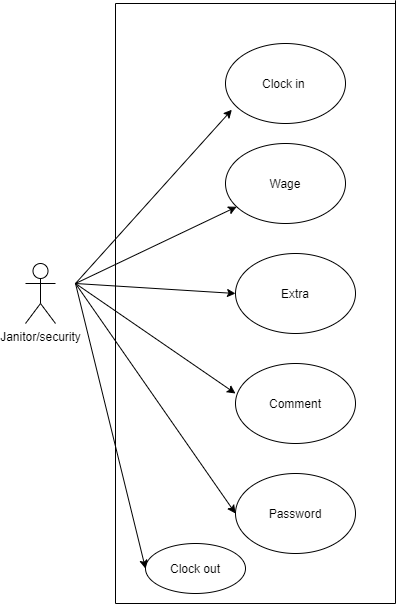

The diagram above was exported from draw.io. Its source (the exported page's mxGraphModel, read from the mxfile embedded in the PNG):
<mxGraphModel dx="868" dy="1550" grid="1" gridSize="10" guides="1" tooltips="1" connect="1" arrows="1" fold="1" page="1" pageScale="1" pageWidth="850" pageHeight="1100" math="0" shadow="0">
  <root>
    <mxCell id="0" />
    <mxCell id="1" parent="0" />
    <mxCell id="uW2-xPE3qb2e-a5zyqSP-1" value="Janitor/security" style="shape=umlActor;verticalLabelPosition=bottom;labelBackgroundColor=#ffffff;verticalAlign=top;html=1;outlineConnect=0;" parent="1" vertex="1">
      <mxGeometry x="110" y="260" width="30" height="60" as="geometry" />
    </mxCell>
    <mxCell id="uW2-xPE3qb2e-a5zyqSP-2" value="Clock in&amp;nbsp;" style="ellipse;whiteSpace=wrap;html=1;" parent="1" vertex="1">
      <mxGeometry x="310" y="40" width="120" height="80" as="geometry" />
    </mxCell>
    <mxCell id="uW2-xPE3qb2e-a5zyqSP-3" value="Wage" style="ellipse;whiteSpace=wrap;html=1;" parent="1" vertex="1">
      <mxGeometry x="310" y="140" width="120" height="80" as="geometry" />
    </mxCell>
    <mxCell id="uW2-xPE3qb2e-a5zyqSP-4" value="Extra" style="ellipse;whiteSpace=wrap;html=1;" parent="1" vertex="1">
      <mxGeometry x="320" y="250" width="120" height="80" as="geometry" />
    </mxCell>
    <mxCell id="uW2-xPE3qb2e-a5zyqSP-5" value="Comment" style="ellipse;whiteSpace=wrap;html=1;" parent="1" vertex="1">
      <mxGeometry x="320" y="360" width="120" height="80" as="geometry" />
    </mxCell>
    <mxCell id="uW2-xPE3qb2e-a5zyqSP-6" value="Password" style="ellipse;whiteSpace=wrap;html=1;" parent="1" vertex="1">
      <mxGeometry x="320" y="470" width="120" height="80" as="geometry" />
    </mxCell>
    <mxCell id="uW2-xPE3qb2e-a5zyqSP-7" value="" style="endArrow=classic;html=1;entryX=0.053;entryY=0.828;entryDx=0;entryDy=0;entryPerimeter=0;" parent="1" target="uW2-xPE3qb2e-a5zyqSP-2" edge="1">
      <mxGeometry width="50" height="50" relative="1" as="geometry">
        <mxPoint x="160" y="280" as="sourcePoint" />
        <mxPoint x="450" y="260" as="targetPoint" />
      </mxGeometry>
    </mxCell>
    <mxCell id="uW2-xPE3qb2e-a5zyqSP-8" value="" style="endArrow=classic;html=1;" parent="1" target="uW2-xPE3qb2e-a5zyqSP-3" edge="1">
      <mxGeometry width="50" height="50" relative="1" as="geometry">
        <mxPoint x="160" y="280" as="sourcePoint" />
        <mxPoint x="210" y="230" as="targetPoint" />
      </mxGeometry>
    </mxCell>
    <mxCell id="uW2-xPE3qb2e-a5zyqSP-9" value="" style="endArrow=classic;html=1;entryX=0;entryY=0.5;entryDx=0;entryDy=0;" parent="1" target="uW2-xPE3qb2e-a5zyqSP-4" edge="1">
      <mxGeometry width="50" height="50" relative="1" as="geometry">
        <mxPoint x="160" y="280" as="sourcePoint" />
        <mxPoint x="210" y="230" as="targetPoint" />
      </mxGeometry>
    </mxCell>
    <mxCell id="uW2-xPE3qb2e-a5zyqSP-10" value="" style="endArrow=classic;html=1;entryX=0;entryY=0.375;entryDx=0;entryDy=0;entryPerimeter=0;" parent="1" target="uW2-xPE3qb2e-a5zyqSP-5" edge="1">
      <mxGeometry width="50" height="50" relative="1" as="geometry">
        <mxPoint x="160" y="280" as="sourcePoint" />
        <mxPoint x="210" y="230" as="targetPoint" />
      </mxGeometry>
    </mxCell>
    <mxCell id="uW2-xPE3qb2e-a5zyqSP-11" value="" style="endArrow=classic;html=1;entryX=0;entryY=0.5;entryDx=0;entryDy=0;" parent="1" target="uW2-xPE3qb2e-a5zyqSP-6" edge="1">
      <mxGeometry width="50" height="50" relative="1" as="geometry">
        <mxPoint x="160" y="280" as="sourcePoint" />
        <mxPoint x="210" y="230" as="targetPoint" />
      </mxGeometry>
    </mxCell>
    <mxCell id="uW2-xPE3qb2e-a5zyqSP-12" value="" style="endArrow=none;html=1;" parent="1" edge="1">
      <mxGeometry width="50" height="50" relative="1" as="geometry">
        <mxPoint x="200" y="600" as="sourcePoint" />
        <mxPoint x="200" as="targetPoint" />
      </mxGeometry>
    </mxCell>
    <mxCell id="uW2-xPE3qb2e-a5zyqSP-13" value="" style="endArrow=none;html=1;" parent="1" edge="1">
      <mxGeometry width="50" height="50" relative="1" as="geometry">
        <mxPoint x="200" y="600" as="sourcePoint" />
        <mxPoint x="480" y="600" as="targetPoint" />
      </mxGeometry>
    </mxCell>
    <mxCell id="uW2-xPE3qb2e-a5zyqSP-14" value="" style="endArrow=none;html=1;" parent="1" edge="1">
      <mxGeometry width="50" height="50" relative="1" as="geometry">
        <mxPoint x="480" y="600" as="sourcePoint" />
        <mxPoint x="480" y="-3.199981689453125" as="targetPoint" />
      </mxGeometry>
    </mxCell>
    <mxCell id="uW2-xPE3qb2e-a5zyqSP-15" value="" style="endArrow=none;html=1;" parent="1" edge="1">
      <mxGeometry width="50" height="50" relative="1" as="geometry">
        <mxPoint x="200" as="sourcePoint" />
        <mxPoint x="480" as="targetPoint" />
      </mxGeometry>
    </mxCell>
    <mxCell id="EZ6cmnIMt53kSGe1oQZA-1" value="Clock out" style="ellipse;whiteSpace=wrap;html=1;" vertex="1" parent="1">
      <mxGeometry x="230" y="540" width="100" height="50" as="geometry" />
    </mxCell>
    <mxCell id="EZ6cmnIMt53kSGe1oQZA-2" value="" style="endArrow=classic;html=1;entryX=0;entryY=0.5;entryDx=0;entryDy=0;" edge="1" parent="1" target="EZ6cmnIMt53kSGe1oQZA-1">
      <mxGeometry width="50" height="50" relative="1" as="geometry">
        <mxPoint x="160" y="280" as="sourcePoint" />
        <mxPoint x="450" y="500" as="targetPoint" />
      </mxGeometry>
    </mxCell>
  </root>
</mxGraphModel>